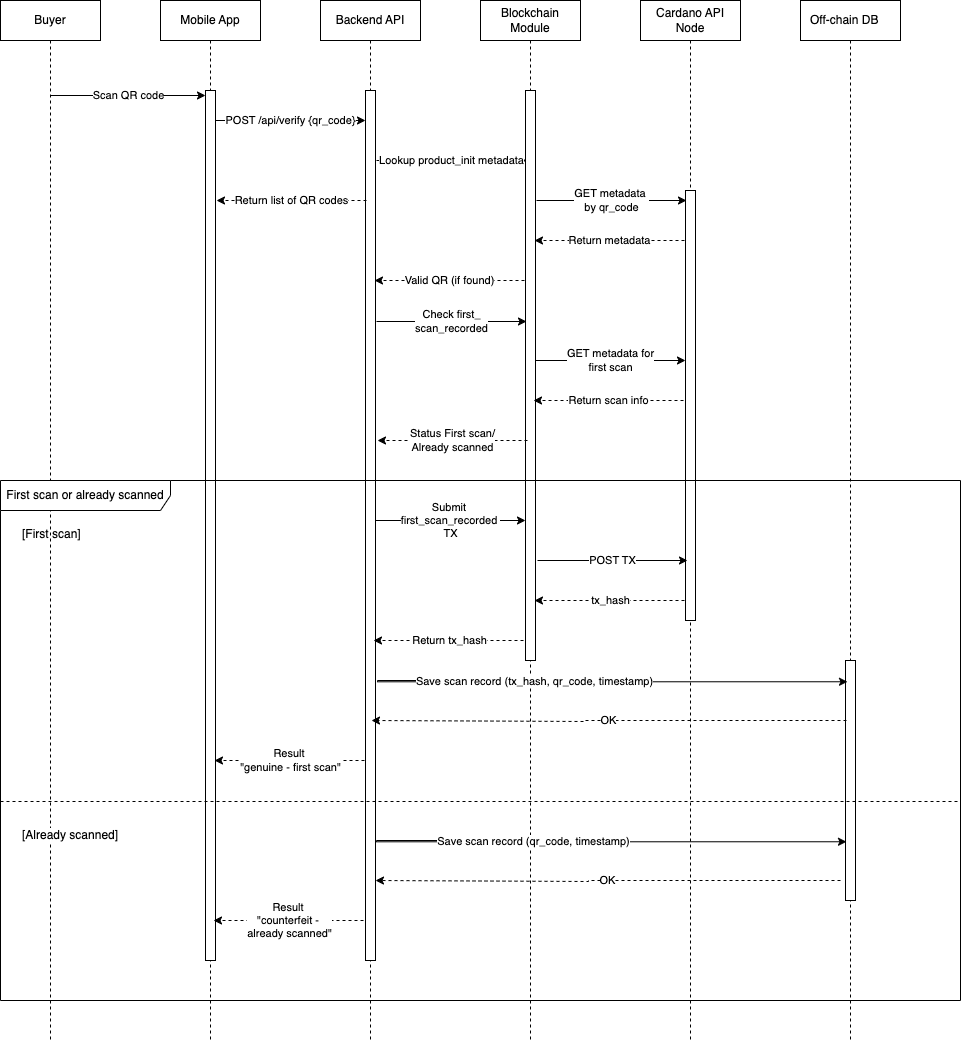

The diagram above was exported from draw.io. Its source (the exported page's mxGraphModel, read from the mxfile embedded in the PNG):
<mxGraphModel dx="1426" dy="800" grid="1" gridSize="10" guides="1" tooltips="1" connect="1" arrows="1" fold="1" page="1" pageScale="1" pageWidth="850" pageHeight="1100" math="0" shadow="0">
  <root>
    <mxCell id="0" />
    <mxCell id="1" parent="0" />
    <mxCell id="4P-tcqY6R1gHUu8efBxs-1" value="Buyer" style="shape=umlLifeline;perimeter=lifelinePerimeter;whiteSpace=wrap;html=1;container=1;dropTarget=0;collapsible=0;recursiveResize=0;outlineConnect=0;portConstraint=eastwest;newEdgeStyle={&quot;edgeStyle&quot;:&quot;elbowEdgeStyle&quot;,&quot;elbow&quot;:&quot;vertical&quot;,&quot;curved&quot;:0,&quot;rounded&quot;:0};" vertex="1" parent="1">
      <mxGeometry x="40" y="40" width="100" height="1040" as="geometry" />
    </mxCell>
    <mxCell id="4P-tcqY6R1gHUu8efBxs-2" value="Mobile App" style="shape=umlLifeline;perimeter=lifelinePerimeter;whiteSpace=wrap;html=1;container=1;dropTarget=0;collapsible=0;recursiveResize=0;outlineConnect=0;portConstraint=eastwest;newEdgeStyle={&quot;edgeStyle&quot;:&quot;elbowEdgeStyle&quot;,&quot;elbow&quot;:&quot;vertical&quot;,&quot;curved&quot;:0,&quot;rounded&quot;:0};" vertex="1" parent="1">
      <mxGeometry x="200" y="40" width="100" height="1040" as="geometry" />
    </mxCell>
    <mxCell id="4P-tcqY6R1gHUu8efBxs-3" value="" style="html=1;points=[[0,0,0,0,5],[0,1,0,0,-5],[1,0,0,0,5],[1,1,0,0,-5]];perimeter=orthogonalPerimeter;outlineConnect=0;targetShapes=umlLifeline;portConstraint=eastwest;newEdgeStyle={&quot;curved&quot;:0,&quot;rounded&quot;:0};" vertex="1" parent="4P-tcqY6R1gHUu8efBxs-2">
      <mxGeometry x="45" y="90" width="10" height="870" as="geometry" />
    </mxCell>
    <mxCell id="4P-tcqY6R1gHUu8efBxs-4" value="Backend API" style="shape=umlLifeline;perimeter=lifelinePerimeter;whiteSpace=wrap;html=1;container=1;dropTarget=0;collapsible=0;recursiveResize=0;outlineConnect=0;portConstraint=eastwest;newEdgeStyle={&quot;edgeStyle&quot;:&quot;elbowEdgeStyle&quot;,&quot;elbow&quot;:&quot;vertical&quot;,&quot;curved&quot;:0,&quot;rounded&quot;:0};" vertex="1" parent="1">
      <mxGeometry x="360" y="40" width="100" height="1040" as="geometry" />
    </mxCell>
    <mxCell id="4P-tcqY6R1gHUu8efBxs-5" value="" style="html=1;points=[[0,0,0,0,5],[0,1,0,0,-5],[1,0,0,0,5],[1,1,0,0,-5]];perimeter=orthogonalPerimeter;outlineConnect=0;targetShapes=umlLifeline;portConstraint=eastwest;newEdgeStyle={&quot;curved&quot;:0,&quot;rounded&quot;:0};" vertex="1" parent="4P-tcqY6R1gHUu8efBxs-4">
      <mxGeometry x="45" y="90" width="10" height="870" as="geometry" />
    </mxCell>
    <mxCell id="4P-tcqY6R1gHUu8efBxs-6" value="Blockchain Module" style="shape=umlLifeline;perimeter=lifelinePerimeter;whiteSpace=wrap;html=1;container=1;dropTarget=0;collapsible=0;recursiveResize=0;outlineConnect=0;portConstraint=eastwest;newEdgeStyle={&quot;edgeStyle&quot;:&quot;elbowEdgeStyle&quot;,&quot;elbow&quot;:&quot;vertical&quot;,&quot;curved&quot;:0,&quot;rounded&quot;:0};" vertex="1" parent="1">
      <mxGeometry x="520" y="40" width="100" height="1040" as="geometry" />
    </mxCell>
    <mxCell id="4P-tcqY6R1gHUu8efBxs-7" value="" style="html=1;points=[[0,0,0,0,5],[0,1,0,0,-5],[1,0,0,0,5],[1,1,0,0,-5]];perimeter=orthogonalPerimeter;outlineConnect=0;targetShapes=umlLifeline;portConstraint=eastwest;newEdgeStyle={&quot;curved&quot;:0,&quot;rounded&quot;:0};" vertex="1" parent="4P-tcqY6R1gHUu8efBxs-6">
      <mxGeometry x="45" y="90" width="10" height="570" as="geometry" />
    </mxCell>
    <mxCell id="4P-tcqY6R1gHUu8efBxs-8" value="Scan QR code" style="edgeStyle=orthogonalEdgeStyle;rounded=0;orthogonalLoop=1;jettySize=auto;html=1;curved=0;entryX=0;entryY=0;entryDx=0;entryDy=5;entryPerimeter=0;" edge="1" parent="1" source="4P-tcqY6R1gHUu8efBxs-1" target="4P-tcqY6R1gHUu8efBxs-3">
      <mxGeometry relative="1" as="geometry">
        <mxPoint x="95" y="135" as="sourcePoint" />
        <Array as="points">
          <mxPoint x="140" y="135" />
          <mxPoint x="140" y="135" />
        </Array>
      </mxGeometry>
    </mxCell>
    <mxCell id="4P-tcqY6R1gHUu8efBxs-9" value="POST /api/verify {qr_code}" style="edgeStyle=orthogonalEdgeStyle;rounded=0;orthogonalLoop=1;jettySize=auto;html=1;curved=0;exitX=1;exitY=0;exitDx=0;exitDy=5;exitPerimeter=0;entryX=0;entryY=0;entryDx=0;entryDy=5;entryPerimeter=0;" edge="1" parent="1">
      <mxGeometry relative="1" as="geometry">
        <mxPoint x="255" y="160" as="sourcePoint" />
        <mxPoint x="405" y="160" as="targetPoint" />
        <mxPoint as="offset" />
      </mxGeometry>
    </mxCell>
    <mxCell id="4P-tcqY6R1gHUu8efBxs-12" value="&lt;div&gt;Return list of QR codes&lt;/div&gt;" style="edgeStyle=orthogonalEdgeStyle;rounded=0;orthogonalLoop=1;jettySize=auto;html=1;curved=0;dashed=1;" edge="1" parent="1">
      <mxGeometry relative="1" as="geometry">
        <mxPoint x="406" y="240" as="sourcePoint" />
        <mxPoint x="256" y="240" as="targetPoint" />
      </mxGeometry>
    </mxCell>
    <mxCell id="4P-tcqY6R1gHUu8efBxs-13" value="Cardano API Node" style="shape=umlLifeline;perimeter=lifelinePerimeter;whiteSpace=wrap;html=1;container=1;dropTarget=0;collapsible=0;recursiveResize=0;outlineConnect=0;portConstraint=eastwest;newEdgeStyle={&quot;edgeStyle&quot;:&quot;elbowEdgeStyle&quot;,&quot;elbow&quot;:&quot;vertical&quot;,&quot;curved&quot;:0,&quot;rounded&quot;:0};" vertex="1" parent="1">
      <mxGeometry x="680" y="40" width="100" height="1040" as="geometry" />
    </mxCell>
    <mxCell id="4P-tcqY6R1gHUu8efBxs-14" value="" style="html=1;points=[[0,0,0,0,5],[0,1,0,0,-5],[1,0,0,0,5],[1,1,0,0,-5]];perimeter=orthogonalPerimeter;outlineConnect=0;targetShapes=umlLifeline;portConstraint=eastwest;newEdgeStyle={&quot;curved&quot;:0,&quot;rounded&quot;:0};" vertex="1" parent="4P-tcqY6R1gHUu8efBxs-13">
      <mxGeometry x="45" y="190" width="10" height="430" as="geometry" />
    </mxCell>
    <mxCell id="4P-tcqY6R1gHUu8efBxs-15" value="Off-chain DB&lt;span style=&quot;white-space:pre&quot;&gt;&#09;&lt;/span&gt;" style="shape=umlLifeline;perimeter=lifelinePerimeter;whiteSpace=wrap;html=1;container=1;dropTarget=0;collapsible=0;recursiveResize=0;outlineConnect=0;portConstraint=eastwest;newEdgeStyle={&quot;edgeStyle&quot;:&quot;elbowEdgeStyle&quot;,&quot;elbow&quot;:&quot;vertical&quot;,&quot;curved&quot;:0,&quot;rounded&quot;:0};" vertex="1" parent="1">
      <mxGeometry x="840" y="40" width="100" height="1040" as="geometry" />
    </mxCell>
    <mxCell id="4P-tcqY6R1gHUu8efBxs-16" value="" style="html=1;points=[[0,0,0,0,5],[0,1,0,0,-5],[1,0,0,0,5],[1,1,0,0,-5]];perimeter=orthogonalPerimeter;outlineConnect=0;targetShapes=umlLifeline;portConstraint=eastwest;newEdgeStyle={&quot;curved&quot;:0,&quot;rounded&quot;:0};" vertex="1" parent="4P-tcqY6R1gHUu8efBxs-15">
      <mxGeometry x="45" y="660" width="10" height="240" as="geometry" />
    </mxCell>
    <mxCell id="4P-tcqY6R1gHUu8efBxs-17" value="Lookup product_init metadata" style="edgeStyle=orthogonalEdgeStyle;rounded=0;orthogonalLoop=1;jettySize=auto;html=1;curved=0;exitX=1;exitY=0;exitDx=0;exitDy=5;exitPerimeter=0;entryX=0;entryY=0;entryDx=0;entryDy=5;entryPerimeter=0;" edge="1" parent="1">
      <mxGeometry relative="1" as="geometry">
        <mxPoint x="416" y="200" as="sourcePoint" />
        <mxPoint x="566" y="200" as="targetPoint" />
        <mxPoint as="offset" />
      </mxGeometry>
    </mxCell>
    <mxCell id="4P-tcqY6R1gHUu8efBxs-18" value="GET metadata&amp;nbsp;&lt;div&gt;by qr_code&lt;/div&gt;" style="edgeStyle=orthogonalEdgeStyle;rounded=0;orthogonalLoop=1;jettySize=auto;html=1;curved=0;exitX=1;exitY=0;exitDx=0;exitDy=5;exitPerimeter=0;entryX=0;entryY=0;entryDx=0;entryDy=5;entryPerimeter=0;" edge="1" parent="1">
      <mxGeometry relative="1" as="geometry">
        <mxPoint x="576" y="240" as="sourcePoint" />
        <mxPoint x="726" y="240" as="targetPoint" />
        <mxPoint as="offset" />
      </mxGeometry>
    </mxCell>
    <mxCell id="4P-tcqY6R1gHUu8efBxs-19" value="&lt;div&gt;Return metadata&lt;/div&gt;" style="edgeStyle=orthogonalEdgeStyle;rounded=0;orthogonalLoop=1;jettySize=auto;html=1;curved=0;dashed=1;" edge="1" parent="1">
      <mxGeometry relative="1" as="geometry">
        <mxPoint x="724" y="280" as="sourcePoint" />
        <mxPoint x="574" y="280" as="targetPoint" />
      </mxGeometry>
    </mxCell>
    <mxCell id="4P-tcqY6R1gHUu8efBxs-20" value="&lt;div&gt;Valid QR (if found)&lt;/div&gt;" style="edgeStyle=orthogonalEdgeStyle;rounded=0;orthogonalLoop=1;jettySize=auto;html=1;curved=0;dashed=1;" edge="1" parent="1">
      <mxGeometry relative="1" as="geometry">
        <mxPoint x="564" y="320" as="sourcePoint" />
        <mxPoint x="414" y="320" as="targetPoint" />
      </mxGeometry>
    </mxCell>
    <mxCell id="4P-tcqY6R1gHUu8efBxs-25" value="Check first_&lt;div&gt;scan_recorded&lt;/div&gt;" style="edgeStyle=orthogonalEdgeStyle;rounded=0;orthogonalLoop=1;jettySize=auto;html=1;curved=0;exitX=1;exitY=0;exitDx=0;exitDy=5;exitPerimeter=0;entryX=0;entryY=0;entryDx=0;entryDy=5;entryPerimeter=0;" edge="1" parent="1">
      <mxGeometry relative="1" as="geometry">
        <mxPoint x="416" y="361" as="sourcePoint" />
        <mxPoint x="566" y="361" as="targetPoint" />
        <mxPoint as="offset" />
      </mxGeometry>
    </mxCell>
    <mxCell id="4P-tcqY6R1gHUu8efBxs-26" value="GET metadata for&lt;div&gt;first scan&lt;/div&gt;" style="edgeStyle=orthogonalEdgeStyle;rounded=0;orthogonalLoop=1;jettySize=auto;html=1;curved=0;exitX=1;exitY=0;exitDx=0;exitDy=5;exitPerimeter=0;entryX=0;entryY=0;entryDx=0;entryDy=5;entryPerimeter=0;" edge="1" parent="1">
      <mxGeometry relative="1" as="geometry">
        <mxPoint x="575" y="400" as="sourcePoint" />
        <mxPoint x="725" y="400" as="targetPoint" />
        <mxPoint as="offset" />
      </mxGeometry>
    </mxCell>
    <mxCell id="4P-tcqY6R1gHUu8efBxs-27" value="&lt;div&gt;Return scan info&lt;/div&gt;" style="edgeStyle=orthogonalEdgeStyle;rounded=0;orthogonalLoop=1;jettySize=auto;html=1;curved=0;dashed=1;" edge="1" parent="1">
      <mxGeometry relative="1" as="geometry">
        <mxPoint x="723" y="440" as="sourcePoint" />
        <mxPoint x="573" y="440" as="targetPoint" />
      </mxGeometry>
    </mxCell>
    <mxCell id="4P-tcqY6R1gHUu8efBxs-28" value="Status&amp;nbsp;First scan/&lt;div&gt;Already scanned&lt;/div&gt;" style="edgeStyle=orthogonalEdgeStyle;rounded=0;orthogonalLoop=1;jettySize=auto;html=1;curved=0;dashed=1;" edge="1" parent="1">
      <mxGeometry relative="1" as="geometry">
        <mxPoint x="567" y="480" as="sourcePoint" />
        <mxPoint x="417" y="480" as="targetPoint" />
      </mxGeometry>
    </mxCell>
    <mxCell id="4P-tcqY6R1gHUu8efBxs-29" value="First scan or already scanned" style="shape=umlFrame;whiteSpace=wrap;html=1;pointerEvents=0;recursiveResize=0;container=1;collapsible=0;width=170;" vertex="1" parent="1">
      <mxGeometry x="40" y="520" width="960" height="520" as="geometry" />
    </mxCell>
    <mxCell id="4P-tcqY6R1gHUu8efBxs-30" value="[First scan]" style="text;html=1;" vertex="1" parent="4P-tcqY6R1gHUu8efBxs-29">
      <mxGeometry width="100" height="20" relative="1" as="geometry">
        <mxPoint x="20" y="40" as="offset" />
      </mxGeometry>
    </mxCell>
    <mxCell id="4P-tcqY6R1gHUu8efBxs-31" value="[Already scanned]" style="line;strokeWidth=1;dashed=1;labelPosition=center;verticalLabelPosition=bottom;align=left;verticalAlign=top;spacingLeft=20;spacingTop=15;html=1;whiteSpace=wrap;" vertex="1" parent="4P-tcqY6R1gHUu8efBxs-29">
      <mxGeometry y="316" width="960" height="10" as="geometry" />
    </mxCell>
    <mxCell id="4P-tcqY6R1gHUu8efBxs-21" value="Save scan record (tx_hash, qr_code, timestamp)" style="edgeStyle=orthogonalEdgeStyle;rounded=0;orthogonalLoop=1;jettySize=auto;html=1;curved=0;exitX=1;exitY=0;exitDx=0;exitDy=5;exitPerimeter=0;entryX=0.5;entryY=0.641;entryDx=0;entryDy=0;entryPerimeter=0;" edge="1" parent="4P-tcqY6R1gHUu8efBxs-29">
      <mxGeometry x="0.0021" relative="1" as="geometry">
        <mxPoint x="533" y="200" as="sourcePoint" />
        <mxPoint x="847" y="201.26" as="targetPoint" />
        <mxPoint as="offset" />
        <Array as="points">
          <mxPoint x="377" y="200" />
          <mxPoint x="377" y="201" />
        </Array>
      </mxGeometry>
    </mxCell>
    <mxCell id="4P-tcqY6R1gHUu8efBxs-22" value="OK" style="edgeStyle=orthogonalEdgeStyle;rounded=0;orthogonalLoop=1;jettySize=auto;html=1;curved=0;dashed=1;" edge="1" parent="4P-tcqY6R1gHUu8efBxs-29">
      <mxGeometry relative="1" as="geometry">
        <mxPoint x="846" y="240" as="sourcePoint" />
        <mxPoint x="371" y="240" as="targetPoint" />
        <Array as="points">
          <mxPoint x="584" y="240" />
          <mxPoint x="584" y="241" />
        </Array>
      </mxGeometry>
    </mxCell>
    <mxCell id="4P-tcqY6R1gHUu8efBxs-32" value="Submit&amp;nbsp;&lt;div&gt;first_scan_recorded&amp;nbsp;&lt;/div&gt;&lt;div&gt;TX&lt;/div&gt;" style="edgeStyle=orthogonalEdgeStyle;rounded=0;orthogonalLoop=1;jettySize=auto;html=1;curved=0;exitX=1;exitY=0;exitDx=0;exitDy=5;exitPerimeter=0;entryX=0;entryY=0;entryDx=0;entryDy=5;entryPerimeter=0;" edge="1" parent="4P-tcqY6R1gHUu8efBxs-29">
      <mxGeometry relative="1" as="geometry">
        <mxPoint x="375" y="40" as="sourcePoint" />
        <mxPoint x="525" y="40" as="targetPoint" />
        <mxPoint as="offset" />
      </mxGeometry>
    </mxCell>
    <mxCell id="4P-tcqY6R1gHUu8efBxs-34" value="&lt;div&gt;tx_hash&lt;/div&gt;" style="edgeStyle=orthogonalEdgeStyle;rounded=0;orthogonalLoop=1;jettySize=auto;html=1;curved=0;dashed=1;" edge="1" parent="4P-tcqY6R1gHUu8efBxs-29">
      <mxGeometry x="-0.0133" relative="1" as="geometry">
        <mxPoint x="684" y="120" as="sourcePoint" />
        <mxPoint x="534" y="120" as="targetPoint" />
        <mxPoint as="offset" />
      </mxGeometry>
    </mxCell>
    <mxCell id="4P-tcqY6R1gHUu8efBxs-35" value="&lt;div&gt;Return tx_hash&lt;/div&gt;" style="edgeStyle=orthogonalEdgeStyle;rounded=0;orthogonalLoop=1;jettySize=auto;html=1;curved=0;dashed=1;" edge="1" parent="4P-tcqY6R1gHUu8efBxs-29">
      <mxGeometry x="-0.0133" relative="1" as="geometry">
        <mxPoint x="523" y="160" as="sourcePoint" />
        <mxPoint x="373" y="160" as="targetPoint" />
        <mxPoint as="offset" />
      </mxGeometry>
    </mxCell>
    <mxCell id="4P-tcqY6R1gHUu8efBxs-36" value="&lt;div&gt;Result&amp;nbsp;&lt;/div&gt;&lt;div&gt;&quot;genuine - first scan&quot;&lt;/div&gt;" style="edgeStyle=orthogonalEdgeStyle;rounded=0;orthogonalLoop=1;jettySize=auto;html=1;curved=0;dashed=1;" edge="1" parent="4P-tcqY6R1gHUu8efBxs-29">
      <mxGeometry x="-0.0133" relative="1" as="geometry">
        <mxPoint x="364" y="280" as="sourcePoint" />
        <mxPoint x="214" y="280" as="targetPoint" />
        <mxPoint as="offset" />
      </mxGeometry>
    </mxCell>
    <mxCell id="4P-tcqY6R1gHUu8efBxs-33" value="&lt;div&gt;POST TX&lt;/div&gt;" style="edgeStyle=orthogonalEdgeStyle;rounded=0;orthogonalLoop=1;jettySize=auto;html=1;curved=0;exitX=1;exitY=0;exitDx=0;exitDy=5;exitPerimeter=0;entryX=0;entryY=0;entryDx=0;entryDy=5;entryPerimeter=0;" edge="1" parent="1">
      <mxGeometry relative="1" as="geometry">
        <mxPoint x="577" y="600" as="sourcePoint" />
        <mxPoint x="727" y="600" as="targetPoint" />
        <mxPoint as="offset" />
      </mxGeometry>
    </mxCell>
    <mxCell id="4P-tcqY6R1gHUu8efBxs-37" value="Save scan record (qr_code, timestamp)" style="edgeStyle=orthogonalEdgeStyle;rounded=0;orthogonalLoop=1;jettySize=auto;html=1;curved=0;exitX=1;exitY=0;exitDx=0;exitDy=5;exitPerimeter=0;entryX=0.5;entryY=0.641;entryDx=0;entryDy=0;entryPerimeter=0;" edge="1" parent="1">
      <mxGeometry x="0.0021" relative="1" as="geometry">
        <mxPoint x="572" y="880" as="sourcePoint" />
        <mxPoint x="886" y="881.26" as="targetPoint" />
        <mxPoint as="offset" />
        <Array as="points">
          <mxPoint x="416" y="880" />
          <mxPoint x="416" y="881" />
        </Array>
      </mxGeometry>
    </mxCell>
    <mxCell id="4P-tcqY6R1gHUu8efBxs-38" value="OK" style="edgeStyle=orthogonalEdgeStyle;rounded=0;orthogonalLoop=1;jettySize=auto;html=1;curved=0;dashed=1;" edge="1" parent="1">
      <mxGeometry relative="1" as="geometry">
        <mxPoint x="880" y="920" as="sourcePoint" />
        <mxPoint x="415" y="920" as="targetPoint" />
        <Array as="points">
          <mxPoint x="628" y="920" />
          <mxPoint x="628" y="921" />
        </Array>
      </mxGeometry>
    </mxCell>
    <mxCell id="4P-tcqY6R1gHUu8efBxs-39" value="&lt;div&gt;Result&amp;nbsp;&lt;/div&gt;&lt;div&gt;&quot;counterfeit -&amp;nbsp;&lt;/div&gt;&lt;div&gt;already scanned&quot;&lt;/div&gt;" style="edgeStyle=orthogonalEdgeStyle;rounded=0;orthogonalLoop=1;jettySize=auto;html=1;curved=0;dashed=1;" edge="1" parent="1">
      <mxGeometry x="-0.0133" relative="1" as="geometry">
        <mxPoint x="403" y="960" as="sourcePoint" />
        <mxPoint x="253" y="960" as="targetPoint" />
        <mxPoint as="offset" />
      </mxGeometry>
    </mxCell>
  </root>
</mxGraphModel>